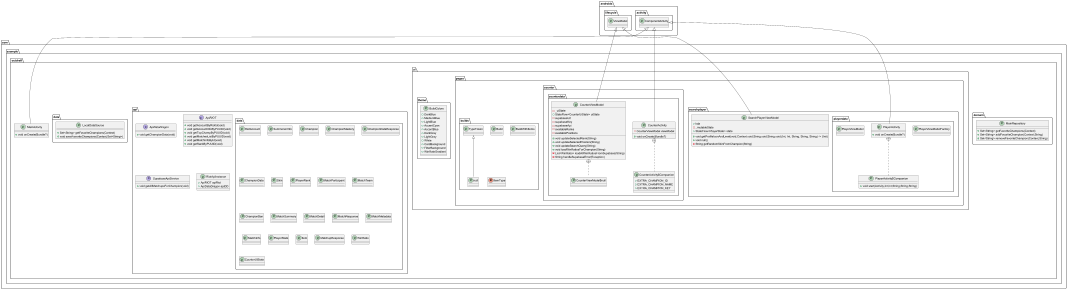

The diagram above was rendered by PlantUML. Its source (embedded in the PNG):
@startuml
class com.example.outdraft.domain.MainRepository {
+ Set<String> getFavoriteChampions(Context)
+ Set<String> addFavoriteChampion(Context,String)
+ Set<String> removeFavoriteChampion(Context,String)
}

class com.example.outdraft.ui.pages.searchplayer.playerdata.PlayerViewModelFactory {
}
interface com.example.outdraft.api.ApiDataDragon {
+ void getChampionData(void)
}

interface com.example.outdraft.api.ApiRIOT {
+ void getAccountByRiotId(void)
+ void getAccountInfoByPUUID(void)
+ void getTopChampByPUUID(void)
+ void getMatchesListByPUUID(void)
+ void getMatchInfoById(void)
+ void getRankByPUUID(void)
}

class com.example.outdraft.ui.theme.BuildColors {
+  DarkBlue
+  MediumBlue
+  LightBlue
+  AccentCyan
+  AccentBlue
+  DarkGray
+  LightGray
+  White
+  CardBackground
+  FilterBackground
+  WinRateGradient
}

class com.example.outdraft.ui.pages.searchplayer.playerdata.PlayerActivity$Companion {
+ void start(Activity,Int,Int,String,String,String)
}

class com.example.outdraft.ui.pages.searchplayer.playerdata.PlayerActivity {
+ void onCreate(Bundle?)
}

interface com.example.outdraft.api.SupabaseApiService {
+ void getAllMatchupsForChampion(void)
}

class com.example.outdraft.MainActivity {
+ void onCreate(Bundle?)
}

class com.example.outdraft.ui.pages.searchplayer.playerdata.PlayerViewModel {
}
class com.example.outdraft.ui.pages.searchplayer.SearchPlayerViewModel {
+  kda
-  _mutableState
+ StateFlow<PlayerState> state
+ void getProfileIconAndLevel(void,Context,void,String,void,String,void,(Int, Int, String, String, String) -> Unit)
+ void null()
- String getRandomSkinFromChampion(String)
}


class com.example.outdraft.ui.pages.counter.counterdata.CounterActivity$Companion {
+  EXTRA_CHAMPION_ID
+  EXTRA_CHAMPION_NAME
+  EXTRA_CHAMPION_KEY
}

class com.example.outdraft.ui.pages.counter.counterdata.CounterActivity {
- CounterViewModel viewModel
+ void onCreate(Bundle?)
}


class com.example.outdraft.data.LocalDataSource {
+ Set<String> getFavoriteChampions(Context)
+ void saveFavoriteChampions(Context,Set<String>)
}

class com.example.outdraft.api.RiotApiInstance {
+ ApiRIOT apiRiot
+ ApiDataDragon apiDD
}

class com.example.outdraft.ui.pages.builds.Build {
}
class com.example.outdraft.ui.pages.builds.BuildWithItems {
}
enum com.example.outdraft.ui.pages.builds.ItemType {
}
class com.example.outdraft.ui.pages.builds.null {
}
class com.example.outdraft.ui.pages.counter.counterdata.CounterViewModel$null {
}
class com.example.outdraft.ui.pages.counter.counterdata.CounterViewModel {
-  _uiState
+ StateFlow<CounterUiState> uiState
-  supabaseUrl
-  supabaseKey
-  supabaseApi
-  availableRanks
-  availablePositions
+ void updateSelectedRank(String)
+ void updateSelectedPosition(String)
+ void updateSearchQuery(String)
+ void loadWinRatiosForChampion(String)
- List<WinRatio> loadAllWinRatiosFromSupabase(String)
- String handleSupabaseError(Exception)
}


class com.example.outdraft.api.data.RiotAccount {
}
class com.example.outdraft.api.data.SummonerInfo {
}
class com.example.outdraft.api.data.Champion {
}
class com.example.outdraft.api.data.ChampionMastery {
}
class com.example.outdraft.api.data.ChampionDataResponse {
}
class com.example.outdraft.api.data.ChampionData {
}
class com.example.outdraft.api.data.Skin {
}
class com.example.outdraft.api.data.PlayerRank {
}
class com.example.outdraft.api.data.MatchParticipant {
}
class com.example.outdraft.api.data.MatchTeam {
}
class com.example.outdraft.api.data.ChampionBan {
}
class com.example.outdraft.api.data.MatchSummary {
}
class com.example.outdraft.api.data.MatchDetail {
}
class com.example.outdraft.api.data.MatchResponse {
}
class com.example.outdraft.api.data.MatchMetadata {
}
class com.example.outdraft.api.data.MatchInfo {
}
class com.example.outdraft.api.data.PlayerState {
}
class com.example.outdraft.api.data.Item {
}
class com.example.outdraft.api.data.MatchupResponse {
}
class com.example.outdraft.api.data.WinRatio {
}
class com.example.outdraft.api.data.CounterUiState {
}


com.example.outdraft.ui.pages.searchplayer.playerdata.PlayerActivity +.. com.example.outdraft.ui.pages.searchplayer.playerdata.PlayerActivity$Companion
androidx.activity.ComponentActivity <|-- com.example.outdraft.ui.pages.searchplayer.playerdata.PlayerActivity
androidx.activity.ComponentActivity <|-- com.example.outdraft.MainActivity
androidx.lifecycle.ViewModel <|-- com.example.outdraft.ui.pages.searchplayer.SearchPlayerViewModel
com.example.outdraft.ui.pages.counter.counterdata.CounterActivity +.. com.example.outdraft.ui.pages.counter.counterdata.CounterActivity$Companion
androidx.activity.ComponentActivity <|-- com.example.outdraft.ui.pages.counter.counterdata.CounterActivity
com.example.outdraft.ui.pages.builds.TypeToken <|-- com.example.outdraft.ui.pages.builds.null
com.example.outdraft.ui.pages.counter.counterdata.CounterViewModel +.. com.example.outdraft.ui.pages.counter.counterdata.CounterViewModel$null
androidx.lifecycle.ViewModel <|-- com.example.outdraft.ui.pages.counter.counterdata.CounterViewModel
@enduml